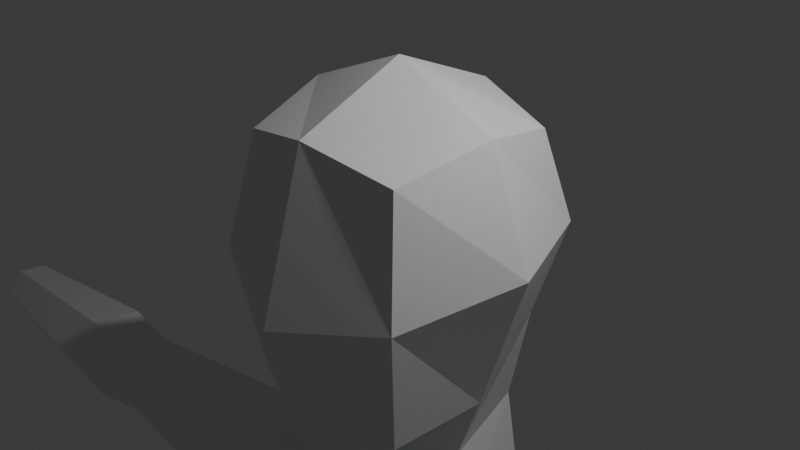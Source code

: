 # Source: LowPolyChar.blend  (saved by Blender 5.1.30; exported with 4.5.12 LTS)
import bpy
from mathutils import Matrix  # noqa: F401  (used for matrix-valued properties, if any)

bpy.ops.wm.read_factory_settings(use_empty=True)
scene = bpy.context.scene
scene.name = 'Scene'

# ---- collections
col_collection = bpy.data.collections.new('Collection'); scene.collection.children.link(col_collection)

# ---- materials (node trees are filled in below, after node groups)
mat_material = bpy.data.materials.new('Material')
mat_material.alpha_threshold = 0.0
mat_material.use_backface_culling_lightprobe_volume = False
mat_material.roughness = 0.5
mat_material.line_color = (0.0, 0.0, 0.0, 1.0)

# ---- material node trees
mat_material.use_nodes = True; mat_material.node_tree.nodes.clear()
_N = mat_material.node_tree.nodes; _L = mat_material.node_tree.links
n0 = _N.new('ShaderNodeOutputMaterial'); n0.name = 'Material Output'; n0.location = (200, 100)
n1 = _N.new('ShaderNodeBsdfPrincipled'); n1.name = 'Principled BSDF'; n1.location = (-200, 100)
_L.new(n1.outputs[0], n0.inputs[0])
n0.is_active_output = True

# ---- world
world_world = bpy.data.worlds.new('World'); scene.world = world_world
world_world.use_nodes = True; world_world.node_tree.nodes.clear()
_N = world_world.node_tree.nodes; _L = world_world.node_tree.links
n0 = _N.new('ShaderNodeOutputWorld'); n0.name = 'World Output'; n0.location = (200, 100)
n1 = _N.new('ShaderNodeBackground'); n1.name = 'Background'; n1.location = (-200, 100)
n1.inputs[0].default_value = (0.05088, 0.05088, 0.05088, 1.0)
_L.new(n1.outputs[0], n0.inputs[0])
n0.is_active_output = True
world_world.color = (0.05088, 0.05088, 0.05088)
world_world.sun_shadow_jitter_overblur = 0.0

# ---- cameras
cam_camera = bpy.data.cameras.new('Camera')
cam_camera.clip_end = 100.0
cam_camera.ortho_scale = 7.314

# ---- lights
light_light = bpy.data.lights.new('Light', 'POINT')
light_light.energy = 1000.0
light_light.shadow_soft_size = 0.1

# ---- meshes
me_cube = bpy.data.meshes.new('Cube')
me_cube.from_pydata([(-1.0, 1.009, 0.9695), (-1.0, 1.005, -1.811), (-1.0, -1.0, 1.0), (-1.0, -0.9601, -1.049), (-1.225, 0.04193, -1.61), (2.656e-16, 1.225, -2.421), (-1.225, -1.225, 0.0), (-1.225, 1.247, -0.3245), (0.0, -1.225, 1.225), (1.245e-17, -1.174, -1.281), (-1.225, 0.0, 1.225), (6.767e-18, 1.234, 1.194), (1.312e-16, 1.751, -0.5908), (1.818e-16, 0.6826, -2.551), (-1.732, 0.009056, -0.03064), (0.0, -1.732, 0.0), (0.0, 0.0, 1.732), (-1.096, 0.2143, -3.583), (-0.8948, -1.074, -3.583), (-3.479e-08, -1.364, -3.583), (4.057e-08, 0.8354, -3.583), (6.245e-17, 0.5719, -2.932), (-0.8887, 0.01426, -2.486), (4.275e-18, -1.208, -2.33), (-0.7257, -0.9878, -2.221), (-2.039, 0.7176, -4.824), (-1.97, -1.315, -4.98), (-3.642e-09, -1.476, -4.973), (-3.642e-09, 1.329, -4.973), (-1.535, 0.5444, -7.247), (-1.253, -0.903, -7.247), (3.495e-08, -1.229, -7.247), (3.495e-08, 1.242, -6.491), (-1.503, 0.5444, -9.158), (-1.228, -0.903, -9.158), (-2.01e-08, -1.229, -9.158), (1.12e-07, 1.242, -9.158), (-3.368e-09, 1.082, -4.098), (-2.035, 0.1417, -3.983), (0.0, 1.304, -5.416), (-2.008, 0.2772, -5.744), (-3.368e-09, -1.42, -4.098), (-2.001, -0.8747, -4.06), (-1.924, 0.4473, -10.62), (-1.571, -1.0, -10.62), (2.378e-08, -1.326, -10.62), (0.0, -1.404, -5.636), (-1.974, -0.7392, -5.821), (-3.235e-08, 1.145, -10.62), (-2.93, -0.6988, -5.732), (-3.03, -0.8219, -4.135), (-2.965, 0.2244, -5.663), (-3.064, 0.1013, -4.066), (-2.962, -1.222, -4.968), (-3.032, 0.6244, -4.83), (-6.078, 0.3007, -4.966), (-6.033, -0.8982, -5.056), (-6.099, -0.039, -4.47), (-6.034, 0.04094, -5.507), (-6.076, -0.6385, -4.515), (-6.012, -0.5585, -5.552), (-7.015, 0.4369, -4.989), (-6.96, -1.034, -5.099), (-7.041, 0.02003, -4.381), (-6.962, 0.1181, -5.653), (-7.014, -0.7156, -4.436), (-6.934, -0.6176, -5.708), (-9.995, 0.148, -5.026), (-9.961, -0.7455, -5.093), (-10.01, -0.1052, -4.656), (-9.962, -0.04561, -5.429), (-9.993, -0.5519, -4.69), (-9.945, -0.4923, -5.462)], [], [(16, 10, 2, 8), (15, 8, 2, 6), (14, 10, 0, 7), (1, 7, 12, 5), (7, 0, 11, 12), (22, 21, 20, 17), (1, 5, 13, 4), (4, 14, 7, 1), (3, 6, 14, 4), (6, 2, 10, 14), (9, 15, 6, 3), (11, 0, 10, 16), (38, 37, 28, 25), (24, 22, 17, 18), (23, 24, 18, 19), (9, 3, 24, 23), (3, 4, 22, 24), (4, 13, 21, 22), (47, 40, 29, 30), (41, 42, 26, 27), (25, 40, 51, 54), (29, 32, 36, 33), (46, 47, 30, 31), (40, 39, 32, 29), (33, 36, 48, 43), (34, 33, 43, 44), (31, 30, 34, 35), (30, 29, 33, 34), (18, 17, 38, 42), (19, 18, 42, 41), (17, 20, 37, 38), (43, 48, 45, 44), (42, 38, 52, 50), (27, 26, 47, 46), (35, 34, 44, 45), (25, 28, 39, 40), (57, 55, 61, 63), (55, 58, 64, 61), (38, 25, 54, 52), (47, 26, 53, 49), (26, 42, 50, 53), (40, 47, 49, 51), (52, 54, 55, 57), (50, 52, 57, 59), (54, 51, 58, 55), (53, 50, 59, 56), (49, 53, 56, 60), (51, 49, 60, 58), (60, 56, 62, 66), (58, 60, 66, 64), (56, 59, 65, 62), (59, 57, 63, 65), (65, 63, 69, 71), (61, 64, 70, 67), (66, 62, 68, 72), (64, 66, 72, 70), (62, 65, 71, 68), (63, 61, 67, 69)])
_uv = me_cube.uv_layers.new(name='UVMap')
_uv.uv.foreach_set('vector', [0.75, 0.625, 0.875, 0.625, 0.875, 0.75, 0.75, 0.75, 0.5, 0.875, 0.625, 0.875, 0.625, 1.0, 0.5, 1.0, 0.5, 0.125, 0.625, 0.125, 0.625, 0.25, 0.5, 0.25, 0.375, 0.25, 0.5, 0.25, 0.5, 0.375, 0.375, 0.375, 0.5, 0.25, 0.625, 0.25, 0.625, 0.375, 0.5, 0.375, 0.125, 0.625, 0.25, 0.625, 0.25, 0.625, 0.125, 0.625, 0.125, 0.5, 0.25, 0.5, 0.25, 0.625, 0.125, 0.625, 0.375, 0.125, 0.5, 0.125, 0.5, 0.25, 0.375, 0.25, 0.375, 0.0, 0.5, 0.0, 0.5, 0.125, 0.375, 0.125, 0.5, 0.0, 0.625, 0.0, 0.625, 0.125, 0.5, 0.125, 0.375, 0.875, 0.5, 0.875, 0.5, 1.0, 0.375, 1.0, 0.75, 0.5, 0.875, 0.5, 0.875, 0.625, 0.75, 0.625, 0.125, 0.625, 0.25, 0.625, 0.25, 0.625, 0.125, 0.625, 0.375, 0.0, 0.375, 0.125, 0.375, 0.125, 0.375, 0.0, 0.375, 0.875, 0.375, 1.0, 0.375, 1.0, 0.375, 0.875, 0.375, 0.875, 0.375, 1.0, 0.375, 1.0, 0.375, 0.875, 0.375, 0.0, 0.375, 0.125, 0.375, 0.125, 0.375, 0.0, 0.125, 0.625, 0.25, 0.625, 0.25, 0.625, 0.125, 0.625, 0.375, 0.0, 0.375, 0.125, 0.375, 0.125, 0.375, 0.0, 0.375, 0.875, 0.375, 1.0, 0.375, 1.0, 0.375, 0.875, 0.125, 0.625, 0.125, 0.625, 0.125, 0.625, 0.125, 0.625, 0.125, 0.625, 0.25, 0.625, 0.25, 0.625, 0.125, 0.625, 0.375, 0.875, 0.375, 1.0, 0.375, 1.0, 0.375, 0.875, 0.125, 0.625, 0.25, 0.625, 0.25, 0.625, 0.125, 0.625, 0.125, 0.625, 0.25, 0.625, 0.25, 0.625, 0.125, 0.625, 0.375, 0.0, 0.375, 0.125, 0.375, 0.125, 0.375, 0.0, 0.375, 0.875, 0.375, 1.0, 0.375, 1.0, 0.375, 0.875, 0.375, 0.0, 0.375, 0.125, 0.375, 0.125, 0.375, 0.0, 0.375, 0.0, 0.375, 0.125, 0.375, 0.125, 0.375, 0.0, 0.375, 0.875, 0.375, 1.0, 0.375, 1.0, 0.375, 0.875, 0.125, 0.625, 0.25, 0.625, 0.25, 0.625, 0.125, 0.625, 0.125, 0.625, 0.25, 0.625, 0.25, 0.75, 0.125, 0.75, 0.375, 0.0, 0.375, 0.125, 0.375, 0.125, 0.375, 0.0, 0.375, 0.875, 0.375, 1.0, 0.375, 1.0, 0.375, 0.875, 0.375, 0.875, 0.375, 1.0, 0.375, 1.0, 0.375, 0.875, 0.125, 0.625, 0.25, 0.625, 0.25, 0.625, 0.125, 0.625, 0.125, 0.625, 0.125, 0.625, 0.125, 0.625, 0.125, 0.625, 0.125, 0.625, 0.125, 0.625, 0.125, 0.625, 0.125, 0.625, 0.125, 0.625, 0.125, 0.625, 0.125, 0.625, 0.125, 0.625, 0.375, 1.0, 0.375, 1.0, 0.375, 1.0, 0.375, 1.0, 0.375, 1.0, 0.375, 1.0, 0.375, 1.0, 0.375, 1.0, 0.375, 0.125, 0.375, 0.0, 0.375, 0.0, 0.375, 0.125, 0.125, 0.625, 0.125, 0.625, 0.125, 0.625, 0.125, 0.625, 0.375, 0.0, 0.375, 0.125, 0.375, 0.125, 0.375, 0.0, 0.125, 0.625, 0.125, 0.625, 0.125, 0.625, 0.125, 0.625, 0.375, 1.0, 0.375, 1.0, 0.375, 1.0, 0.375, 1.0, 0.375, 1.0, 0.375, 1.0, 0.375, 1.0, 0.375, 1.0, 0.375, 0.125, 0.375, 0.0, 0.375, 0.0, 0.375, 0.125, 0.375, 1.0, 0.375, 1.0, 0.375, 1.0, 0.375, 1.0, 0.375, 0.125, 0.375, 0.0, 0.375, 0.0, 0.375, 0.125, 0.375, 1.0, 0.375, 1.0, 0.375, 1.0, 0.375, 1.0, 0.375, 0.0, 0.375, 0.125, 0.375, 0.125, 0.375, 0.0, 0.375, 0.0, 0.375, 0.125, 0.375, 0.125, 0.375, 0.0, 0.125, 0.625, 0.125, 0.625, 0.125, 0.625, 0.125, 0.625, 0.375, 1.0, 0.375, 1.0, 0.375, 1.0, 0.375, 1.0, 0.375, 0.125, 0.375, 0.0, 0.375, 0.0, 0.375, 0.125, 0.375, 1.0, 0.375, 1.0, 0.375, 1.0, 0.375, 1.0, 0.125, 0.625, 0.125, 0.625, 0.125, 0.625, 0.125, 0.625])
me_cube.materials.append(mat_material)
me_cube.use_mirror_vertex_groups = False
me_cube.update()

# ---- objects
ob_cube = bpy.data.objects.new('Cube', me_cube)
ob_light = bpy.data.objects.new('Light', light_light)
ob_camera = bpy.data.objects.new('Camera', cam_camera)

# ---- transforms, parenting, visibility, modifiers, constraints
ob_cube.location = (0.0, 0.0, 0.0)
ob_cube.rotation_euler = (0.0, -0.0, 3.142)
ob_cube.lock_rotations_4d = False
ob_cube.empty_display_type = 'ARROWS'
ob_cube.lineart.crease_threshold = 0.0
_m = ob_cube.modifiers.new('Mirror', 'MIRROR')
_m.use_clip = True
ob_light.location = (4.076, 1.005, 5.904)
ob_light.rotation_euler = (0.6503, 0.05522, 1.866)
ob_light.lock_rotations_4d = False
ob_light.empty_display_type = 'ARROWS'
ob_light.color = (0.0, 0.0, 0.0, 0.0)
ob_light.lineart.crease_threshold = 0.0
ob_camera.location = (7.359, -6.926, 4.958)
ob_camera.rotation_euler = (1.109, 0.0, 0.8149)
ob_camera.lock_rotations_4d = False
ob_camera.empty_display_type = 'ARROWS'
ob_camera.color = (0.0, 0.0, 0.0, 0.0)
ob_camera.display_type = 'WIRE'
ob_camera.lineart.crease_threshold = 0.0

# ---- collection membership
col_collection.objects.link(ob_cube)
col_collection.objects.link(ob_light)
col_collection.objects.link(ob_camera)

# ---- scene / render settings (as saved in the file)
scene.camera = ob_camera
scene.frame_start = 1; scene.frame_end = 250; scene.frame_set(1)
scene.render.engine = 'BLENDER_EEVEE_NEXT'
scene.render.bake_bias = 0.0
scene.render.bake_samples = 0
scene.cycles.sampling_pattern = 'TABULATED_SOBOL'
scene.eevee.use_volume_custom_range = False
bpy.context.view_layer.update()
